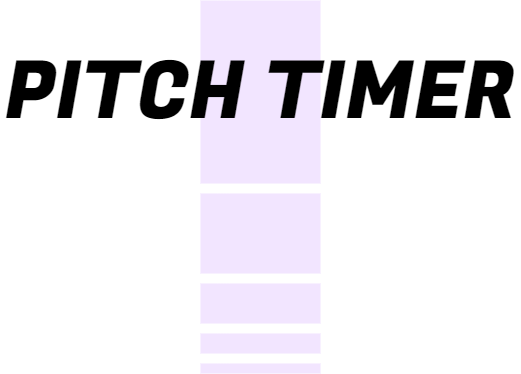

The diagram above was exported from draw.io. Its source (the exported page's mxGraphModel, read from the mxfile embedded in the PNG):
<mxGraphModel dx="-1390" dy="1028" grid="1" gridSize="10" guides="1" tooltips="1" connect="1" arrows="1" fold="1" page="1" pageScale="1" pageWidth="850" pageHeight="1100" math="0" shadow="0">
  <root>
    <mxCell id="0" />
    <mxCell id="1" parent="0" />
    <mxCell id="nK9WbnibZsDnGpnL3Q2Q-2" value="" style="rounded=0;whiteSpace=wrap;html=1;strokeColor=none;fillColor=#F2E5FF;" vertex="1" parent="1">
      <mxGeometry x="3160" y="320" width="120" height="183" as="geometry" />
    </mxCell>
    <mxCell id="nK9WbnibZsDnGpnL3Q2Q-3" value="" style="rounded=0;whiteSpace=wrap;html=1;strokeColor=none;fillColor=#F2E5FF;" vertex="1" parent="1">
      <mxGeometry x="3160" y="513" width="120" height="80" as="geometry" />
    </mxCell>
    <mxCell id="nK9WbnibZsDnGpnL3Q2Q-4" value="" style="rounded=0;whiteSpace=wrap;html=1;strokeColor=none;fillColor=#F2E5FF;" vertex="1" parent="1">
      <mxGeometry x="3160" y="603" width="120" height="40" as="geometry" />
    </mxCell>
    <mxCell id="nK9WbnibZsDnGpnL3Q2Q-5" value="" style="rounded=0;whiteSpace=wrap;html=1;strokeColor=none;fillColor=#F2E5FF;" vertex="1" parent="1">
      <mxGeometry x="3160" y="653" width="120" height="20" as="geometry" />
    </mxCell>
    <mxCell id="nK9WbnibZsDnGpnL3Q2Q-6" value="" style="rounded=0;whiteSpace=wrap;html=1;strokeColor=none;fillColor=#F2E5FF;" vertex="1" parent="1">
      <mxGeometry x="3160" y="683" width="120" height="10" as="geometry" />
    </mxCell>
    <mxCell id="nK9WbnibZsDnGpnL3Q2Q-10" value="PITCH TIMER" style="text;html=1;strokeColor=none;fillColor=none;align=center;verticalAlign=middle;whiteSpace=wrap;rounded=0;fontFamily=Fugaz One;fontSize=80;fontStyle=0;fontSource=https%3A%2F%2Ffonts.googleapis.com%2Fcss%3Ffamily%3DFugaz%2BOne;" vertex="1" parent="1">
      <mxGeometry x="2960" y="371.5" width="520" height="80" as="geometry" />
    </mxCell>
  </root>
</mxGraphModel>